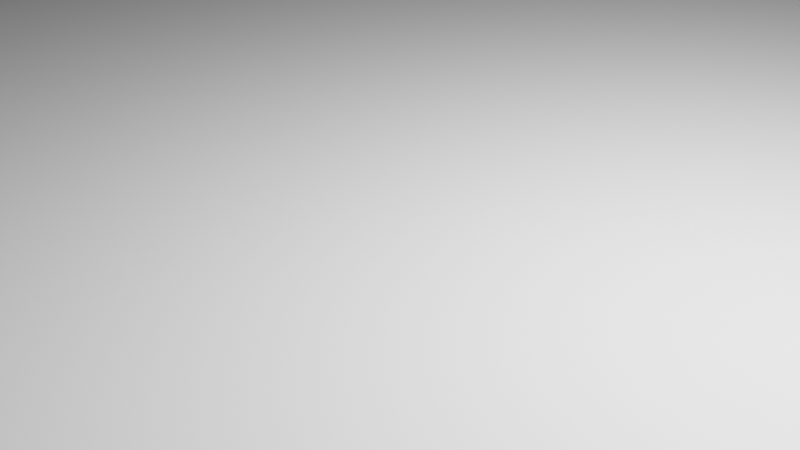 # Source: abyss_reversed2.blend  (saved by Blender 3.3.6; exported with 4.5.12 LTS)
import bpy
from mathutils import Matrix  # noqa: F401  (used for matrix-valued properties, if any)

bpy.ops.wm.read_factory_settings(use_empty=True)
scene = bpy.context.scene
scene.name = 'Scene'

# ---- collections
col_collection = bpy.data.collections.new('Collection'); scene.collection.children.link(col_collection)

# ---- world
world_world = bpy.data.worlds.new('World'); scene.world = world_world
world_world.use_nodes = True; world_world.node_tree.nodes.clear()
_N = world_world.node_tree.nodes; _L = world_world.node_tree.links
n0 = _N.new('ShaderNodeOutputWorld'); n0.name = 'World Output'; n0.location = (300, 300)
n1 = _N.new('ShaderNodeBackground'); n1.name = 'Background'; n1.location = (10, 300)
n1.inputs[0].default_value = (0.05088, 0.05088, 0.05088, 1.0)
_L.new(n1.outputs[0], n0.inputs[0])
n0.is_active_output = True
world_world.color = (0.05088, 0.05088, 0.05088)
world_world.use_sun_shadow = False
world_world.sun_shadow_jitter_overblur = 0.0

# ---- cameras
cam_camera = bpy.data.cameras.new('Camera')
cam_camera.clip_end = 100.0
cam_camera.ortho_scale = 7.314

# ---- lights
light_light = bpy.data.lights.new('Light', 'POINT')
light_light.transmission_factor = 0.0
light_light.energy = 1000.0
light_light.shadow_soft_size = 0.1
light_light.shadow_maximum_resolution = 0.006
light_light.use_absolute_resolution = True
light_light_002 = bpy.data.lights.new('Light.002', 'POINT')
light_light_002.transmission_factor = 0.0
light_light_002.energy = 1000.0
light_light_002.shadow_soft_size = 0.1
light_light_002.shadow_maximum_resolution = 0.006
light_light_002.use_absolute_resolution = True
light_light_001 = bpy.data.lights.new('Light.001', 'POINT')
light_light_001.transmission_factor = 0.0
light_light_001.energy = 1000.0
light_light_001.shadow_soft_size = 0.1
light_light_001.shadow_maximum_resolution = 0.006
light_light_001.use_absolute_resolution = True
light_light_003 = bpy.data.lights.new('Light.003', 'POINT')
light_light_003.transmission_factor = 0.0
light_light_003.energy = 1000.0
light_light_003.shadow_soft_size = 0.1
light_light_003.shadow_maximum_resolution = 0.006
light_light_003.use_absolute_resolution = True

# ---- meshes
me_vert_010 = bpy.data.meshes.new('Vert.010')
me_vert_010.from_pydata([(-0.9982, 0.0, 0.0), (-2.017, -6.016, 0.0), (2.0, -5.997, 0.0), (1.02, 0.0, 0.0)], [(0, 1), (1, 2), (2, 3), (0, 3)], [])
me_vert_010.update()
me_vert_009 = bpy.data.meshes.new('Vert.009')
me_vert_009.from_pydata([(1.976, 0.0, 2.009), (1.976, -4.037e-07, -0.9962), (-0.01633, -4.059e-07, -1.013), (-0.01633, 2.842e-14, 2.009)], [(0, 1), (1, 2), (2, 3), (0, 3)], [])
me_vert_009.update()
me_vert_005 = bpy.data.meshes.new('Vert.005')
me_vert_005.from_pydata([(-0.9982, 0.0, 0.0), (-2.017, -6.016, 0.0), (2.0, -5.997, 0.0), (1.02, 0.0, 0.0)], [(0, 1), (1, 2), (2, 3), (0, 3)], [])
me_vert_005.update()
me_vert = bpy.data.meshes.new('Vert')
me_vert.from_pydata([(-0.01633, 2.842e-14, 2.009), (-0.01633, -4.059e-07, -1.013), (1.976, -4.037e-07, -0.9962), (1.976, 0.0, 2.009)], [(3, 2), (2, 1), (1, 0), (3, 0)], [])
me_vert.update()
me_vert_003 = bpy.data.meshes.new('Vert.003')
me_vert_003.from_pydata([(-0.01633, 2.842e-14, 2.009), (-0.01633, -4.059e-07, -1.013), (1.976, -4.037e-07, -0.9962), (1.976, 0.0, 2.009)], [(3, 2), (2, 1), (1, 0), (3, 0)], [])
me_vert_003.update()
me_vert_002 = bpy.data.meshes.new('Vert.002')
me_vert_002.from_pydata([(-0.01633, 2.842e-14, 2.009), (-0.01633, -4.059e-07, -1.013), (1.976, -4.037e-07, -0.9962), (1.976, 0.0, 2.009)], [(3, 2), (2, 1), (1, 0), (3, 0)], [])
me_vert_002.update()
me_vert_001 = bpy.data.meshes.new('Vert.001')
me_vert_001.from_pydata([(1.02, 0.0, 0.0), (2.0, -5.997, 0.0), (-2.017, -6.016, 0.0), (-0.9982, 0.0, 0.0)], [(3, 2), (2, 1), (1, 0), (3, 0)], [])
me_vert_001.update()
me_vert_008 = bpy.data.meshes.new('Vert.008')
me_vert_008.from_pydata([(1.02, 0.0, 0.0), (2.0, -5.997, 0.0), (-2.017, -6.016, 0.0), (-0.9982, 0.0, 0.0)], [(3, 2), (2, 1), (1, 0), (3, 0)], [])
me_vert_008.update()
me_vert_004 = bpy.data.meshes.new('Vert.004')
me_vert_004.from_pydata([(1.02, 0.0, 0.0), (2.0, -5.997, 0.0), (-2.017, -6.016, 0.0), (-0.9982, 0.0, 0.0)], [(3, 2), (2, 1), (1, 0), (3, 0)], [])
me_vert_004.update()
me_plane_001 = bpy.data.meshes.new('Plane.001')
me_plane_001.from_pydata([(-1.0, -1.0, 0.0), (1.0, -1.0, 0.0), (-1.0, 1.0, 0.0), (1.0, 1.0, 0.0)], [], [(0, 1, 3, 2)])
_uv = me_plane_001.uv_layers.new(name='UVMap')
_uv.uv.foreach_set('vector', [0.0, 0.0, 1.0, 0.0, 1.0, 1.0, 0.0, 1.0])
me_plane_001.update()
me_plane = bpy.data.meshes.new('Plane')
me_plane.from_pydata([(-1.0, -1.0, 0.0), (1.0, -1.0, 0.0), (-1.0, 1.0, 0.0), (1.0, 1.0, 0.0)], [], [(0, 1, 3, 2)])
_uv = me_plane.uv_layers.new(name='UVMap')
_uv.uv.foreach_set('vector', [0.0, 0.0, 1.0, 0.0, 1.0, 1.0, 0.0, 1.0])
me_plane.update()
me_cube_002 = bpy.data.meshes.new('Cube.002')
me_cube_002.from_pydata([(-1.0, -1.0, -1.0), (-1.0, -1.0, 1.0), (-1.0, 1.0, -1.0), (-1.0, 1.0, 1.0), (1.0, -1.0, -1.0), (1.0, -1.0, 1.0), (1.0, 1.0, -1.0), (1.0, 1.0, 1.0)], [], [(0, 1, 3, 2), (2, 3, 7, 6), (6, 7, 5, 4), (4, 5, 1, 0), (2, 6, 4, 0), (7, 3, 1, 5)])
_uv = me_cube_002.uv_layers.new(name='UVMap')
_uv.uv.foreach_set('vector', [0.375, 0.0, 0.625, 0.0, 0.625, 0.25, 0.375, 0.25, 0.375, 0.25, 0.625, 0.25, 0.625, 0.5, 0.375, 0.5, 0.375, 0.5, 0.625, 0.5, 0.625, 0.75, 0.375, 0.75, 0.375, 0.75, 0.625, 0.75, 0.625, 1.0, 0.375, 1.0, 0.125, 0.5, 0.375, 0.5, 0.375, 0.75, 0.125, 0.75, 0.625, 0.5, 0.875, 0.5, 0.875, 0.75, 0.625, 0.75])
me_cube_002.update()
me_cube_001 = bpy.data.meshes.new('Cube.001')
me_cube_001.from_pydata([(-1.0, -1.0, -1.0), (-1.0, -1.0, 1.0), (-1.0, 1.0, -1.0), (-1.0, 1.0, 1.0), (1.0, -1.0, -1.0), (1.0, -1.0, 1.0), (1.0, 1.0, -1.0), (1.0, 1.0, 1.0)], [], [(0, 1, 3, 2), (2, 3, 7, 6), (6, 7, 5, 4), (4, 5, 1, 0), (2, 6, 4, 0), (7, 3, 1, 5)])
_uv = me_cube_001.uv_layers.new(name='UVMap')
_uv.uv.foreach_set('vector', [0.375, 0.0, 0.625, 0.0, 0.625, 0.25, 0.375, 0.25, 0.375, 0.25, 0.625, 0.25, 0.625, 0.5, 0.375, 0.5, 0.375, 0.5, 0.625, 0.5, 0.625, 0.75, 0.375, 0.75, 0.375, 0.75, 0.625, 0.75, 0.625, 1.0, 0.375, 1.0, 0.125, 0.5, 0.375, 0.5, 0.375, 0.75, 0.125, 0.75, 0.625, 0.5, 0.875, 0.5, 0.875, 0.75, 0.625, 0.75])
me_cube_001.update()
me_cube_003 = bpy.data.meshes.new('Cube.003')
me_cube_003.from_pydata([(-1.0, -1.0, -1.0), (-1.0, -1.0, 1.0), (-1.0, 1.0, -1.0), (-1.0, 1.0, 1.0), (1.0, -1.0, -1.0), (1.0, -1.0, 1.0), (1.0, 1.0, -1.0), (1.0, 1.0, 1.0)], [], [(0, 1, 3, 2), (2, 3, 7, 6), (6, 7, 5, 4), (4, 5, 1, 0), (2, 6, 4, 0), (7, 3, 1, 5)])
_uv = me_cube_003.uv_layers.new(name='UVMap')
_uv.uv.foreach_set('vector', [0.375, 0.0, 0.625, 0.0, 0.625, 0.25, 0.375, 0.25, 0.375, 0.25, 0.625, 0.25, 0.625, 0.5, 0.375, 0.5, 0.375, 0.5, 0.625, 0.5, 0.625, 0.75, 0.375, 0.75, 0.375, 0.75, 0.625, 0.75, 0.625, 1.0, 0.375, 1.0, 0.125, 0.5, 0.375, 0.5, 0.375, 0.75, 0.125, 0.75, 0.625, 0.5, 0.875, 0.5, 0.875, 0.75, 0.625, 0.75])
me_cube_003.update()

# ---- objects
ob_light = bpy.data.objects.new('Light', light_light)
ob_camera = bpy.data.objects.new('Camera', cam_camera)
ob_vert_010 = bpy.data.objects.new('Vert.010', me_vert_010)
ob_vert_009 = bpy.data.objects.new('Vert.009', me_vert_009)
ob_vert_007 = bpy.data.objects.new('Vert.007', me_vert_005)
ob_vert_006 = bpy.data.objects.new('Vert.006', me_vert)
ob_vert_005 = bpy.data.objects.new('Vert.005', me_vert_003)
ob_vert_004 = bpy.data.objects.new('Vert.004', me_vert_002)
ob_vert_003 = bpy.data.objects.new('Vert.003', me_vert_001)
ob_vert_002 = bpy.data.objects.new('Vert.002', me_vert_008)
ob_vert_001 = bpy.data.objects.new('Vert.001', me_vert_004)
ob_plane_001 = bpy.data.objects.new('Plane.001', me_plane_001)
ob_plane = bpy.data.objects.new('Plane', me_plane)
ob_light_002 = bpy.data.objects.new('Light.002', light_light_002)
ob_light_001 = bpy.data.objects.new('Light.001', light_light_001)
ob_light_003 = bpy.data.objects.new('Light.003', light_light_003)
ob_cube_002 = bpy.data.objects.new('Cube.002', me_cube_002)
ob_cube_001 = bpy.data.objects.new('Cube.001', me_cube_001)
ob_cube = bpy.data.objects.new('Cube', me_cube_003)

# ---- transforms, parenting, visibility, modifiers, constraints
ob_light.location = (4.076, 1.005, 5.904)
ob_light.rotation_euler = (0.6503, 0.05522, 1.866)
ob_light.lock_rotations_4d = False
ob_light.empty_display_type = 'ARROWS'
ob_light.color = (0.0, 0.0, 0.0, 0.0)
ob_light.lineart.crease_threshold = 0.0
ob_camera.location = (7.359, -6.926, 4.958)
ob_camera.rotation_euler = (1.109, 0.0, 0.8149)
ob_camera.lock_rotations_4d = False
ob_camera.empty_display_type = 'ARROWS'
ob_camera.color = (0.0, 0.0, 0.0, 0.0)
ob_camera.display_type = 'WIRE'
ob_camera.lineart.crease_threshold = 0.0
ob_vert_010.parent = ob_cube_002
ob_vert_010.matrix_parent_inverse = Matrix(((1.0, -0.0, -5.131e-09, -16.0), (-0.0, 1.0, -0.0, -2.0), (5.131e-09, 0.0, 1.0, -22.5), (-0.0, -0.0, -0.0, 1.0)))
ob_vert_010.location = (16.45, 3.029, 22.5)
ob_vert_010.rotation_euler = (4.712, 1.571, 0.0)
ob_vert_010.scale = (0.15, 0.075, 1.0)
ob_vert_009.parent = ob_cube_002
ob_vert_009.matrix_parent_inverse = Matrix(((1.0, -0.0, -5.131e-09, -16.0), (-0.0, 1.0, -0.0, -2.0), (5.131e-09, 0.0, 1.0, -22.5), (-0.0, -0.0, -0.0, 1.0)))
ob_vert_009.location = (15.62, 3.116, 22.61)
ob_vert_009.rotation_euler = (0.0, 1.571, 0.0)
ob_vert_009.scale = (0.15, 1.0, 0.35)
ob_vert_007.parent = ob_cube_002
ob_vert_007.matrix_parent_inverse = Matrix(((1.0, -0.0, -5.131e-09, -16.0), (-0.0, 1.0, -0.0, -2.0), (5.131e-09, 0.0, 1.0, -22.5), (-0.0, -0.0, -0.0, 1.0)))
ob_vert_007.location = (16.04, 3.027, 22.49)
ob_vert_007.rotation_euler = (4.712, 1.571, 0.0)
ob_vert_007.scale = (0.25, 0.125, 1.0)
ob_vert_006.parent = ob_cube_001
ob_vert_006.matrix_parent_inverse = Matrix(((1.0, -0.0, 0.0, -16.0), (-0.0, 1.0, -0.0, -6.7), (0.0, -0.0, 1.0, -22.5), (-0.0, 0.0, -0.0, 1.0)))
ob_vert_006.location = (15.76, 6.386, 21.48)
ob_vert_006.rotation_euler = (1.571, 0.0, 0.0)
ob_vert_006.scale = (0.3, 1.0, 0.18)
ob_vert_005.parent = ob_cube_001
ob_vert_005.matrix_parent_inverse = Matrix(((1.0, -0.0, 0.0, -16.0), (-0.0, 1.0, -0.0, -6.7), (0.0, -0.0, 1.0, -22.5), (-0.0, 0.0, -0.0, 1.0)))
ob_vert_005.location = (15.76, 7.181, 21.48)
ob_vert_005.rotation_euler = (1.571, 0.0, 0.0)
ob_vert_005.scale = (0.3, 1.0, 0.18)
ob_vert_004.parent = ob_cube_001
ob_vert_004.matrix_parent_inverse = Matrix(((1.0, -0.0, 0.0, -16.0), (-0.0, 1.0, -0.0, -6.7), (0.0, -0.0, 1.0, -22.5), (-0.0, 0.0, -0.0, 1.0)))
ob_vert_004.location = (15.45, 6.992, 21.48)
ob_vert_004.rotation_euler = (1.571, 0.0, 0.0)
ob_vert_004.scale = (0.6, 1.0, 0.6)
ob_vert_003.parent = ob_cube
ob_vert_003.matrix_parent_inverse = Matrix(((1.0, -0.0, -5.131e-09, -16.0), (4.66e-17, 1.0, 9.083e-09, -11.05), (5.131e-09, -9.083e-09, 1.0, -22.5), (-0.0, -0.0, -0.0, 1.0)))
ob_vert_003.location = (15.0, 10.93, 22.52)
ob_vert_003.rotation_euler = (1.571, 1.571, 1.571)
ob_vert_003.scale = (0.2, 0.1125, 1.0)
ob_vert_002.parent = ob_cube
ob_vert_002.matrix_parent_inverse = Matrix(((1.0, -0.0, -5.131e-09, -16.0), (4.66e-17, 1.0, 9.083e-09, -11.05), (5.131e-09, -9.083e-09, 1.0, -22.5), (-0.0, -0.0, -0.0, 1.0)))
ob_vert_002.location = (15.0, 11.68, 22.52)
ob_vert_002.rotation_euler = (1.571, 1.571, 1.571)
ob_vert_002.scale = (0.1, 0.075, 1.0)
ob_vert_001.parent = ob_cube
ob_vert_001.matrix_parent_inverse = Matrix(((1.0, -0.0, -5.131e-09, -16.0), (4.66e-17, 1.0, 9.083e-09, -11.05), (5.131e-09, -9.083e-09, 1.0, -22.5), (-0.0, -0.0, -0.0, 1.0)))
ob_vert_001.location = (15.0, 11.88, 22.52)
ob_vert_001.rotation_euler = (1.571, 1.571, 1.571)
ob_vert_001.scale = (0.3, 0.25, 1.0)
ob_plane_001.location = (16.5, 20.0, 15.0)
ob_plane_001.rotation_euler = (0.7505, 0.0, -1.571)
ob_plane_001.scale = (20.0, 1.0, 1.0)
ob_plane.location = (0.0, 0.0, -0.0797)
ob_plane.scale = (20.0, 16.0, 16.13)
ob_light_002.location = (4.076, 1.005, 5.904)
ob_light_002.rotation_euler = (0.6503, 0.05522, 1.866)
ob_light_002.lock_rotations_4d = False
ob_light_002.empty_display_type = 'ARROWS'
ob_light_002.color = (0.0, 0.0, 0.0, 0.0)
ob_light_002.lineart.crease_threshold = 0.0
ob_light_001.location = (4.076, 1.005, 5.904)
ob_light_001.rotation_euler = (0.6503, 0.05522, 1.866)
ob_light_001.lock_rotations_4d = False
ob_light_001.empty_display_type = 'ARROWS'
ob_light_001.color = (0.0, 0.0, 0.0, 0.0)
ob_light_001.lineart.crease_threshold = 0.0
ob_light_003.location = (4.076, 1.005, 5.904)
ob_light_003.rotation_euler = (0.6503, 0.05522, 1.866)
ob_light_003.lock_rotations_4d = False
ob_light_003.empty_display_type = 'ARROWS'
ob_light_003.color = (0.0, 0.0, 0.0, 0.0)
ob_light_003.lineart.crease_threshold = 0.0
ob_cube_002.location = (16.0, 6.7, 32.0)
ob_cube_002.rotation_euler = (-0.008029, -1.396, 0.0)
ob_cube_002.delta_rotation_euler = (1.571, 0.0, 1.571)
ob_cube_001.location = (16.0, 2.0, 22.5)
ob_cube_001.rotation_euler = (0.6981, 0.2618, 0.0)
ob_cube.location = (16.0, 11.5, 22.5)
ob_cube.rotation_euler = (-0.004363, 0.0, 0.0)
ob_cube.delta_rotation_euler = (0.0, 1.571, 1.571)

# ---- collection membership
col_collection.objects.link(ob_light)
col_collection.objects.link(ob_camera)
col_collection.objects.link(ob_vert_010)
col_collection.objects.link(ob_vert_009)
col_collection.objects.link(ob_vert_007)
col_collection.objects.link(ob_vert_006)
col_collection.objects.link(ob_vert_005)
col_collection.objects.link(ob_vert_004)
col_collection.objects.link(ob_vert_003)
col_collection.objects.link(ob_vert_002)
col_collection.objects.link(ob_vert_001)
col_collection.objects.link(ob_plane_001)
col_collection.objects.link(ob_plane)
col_collection.objects.link(ob_light_002)
col_collection.objects.link(ob_light_001)
col_collection.objects.link(ob_light_003)
col_collection.objects.link(ob_cube_002)
col_collection.objects.link(ob_cube_001)
col_collection.objects.link(ob_cube)

# ---- scene / render settings (as saved in the file)
scene.camera = ob_camera
scene.frame_start = 1; scene.frame_end = 250; scene.frame_set(0)
scene.render.engine = 'BLENDER_EEVEE_NEXT'
scene.cycles.sampling_pattern = 'TABULATED_SOBOL'
scene.cycles.use_light_tree = False
scene.view_settings.view_transform = 'Filmic'
bpy.context.view_layer.update()
